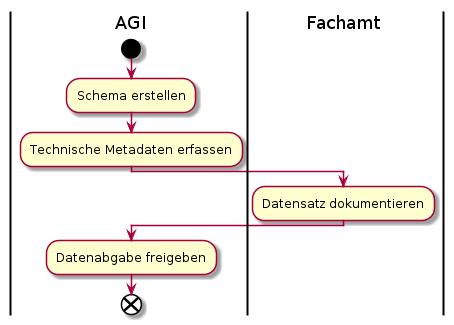

The diagram above was rendered by PlantUML. Its source (embedded in the PNG):
@startuml
|AGI|
start
:Schema erstellen;
:Technische Metadaten erfassen;
|Fachamt|
:Datensatz dokumentieren;
|AGI|
:Datenabgabe freigeben;
end
@enduml